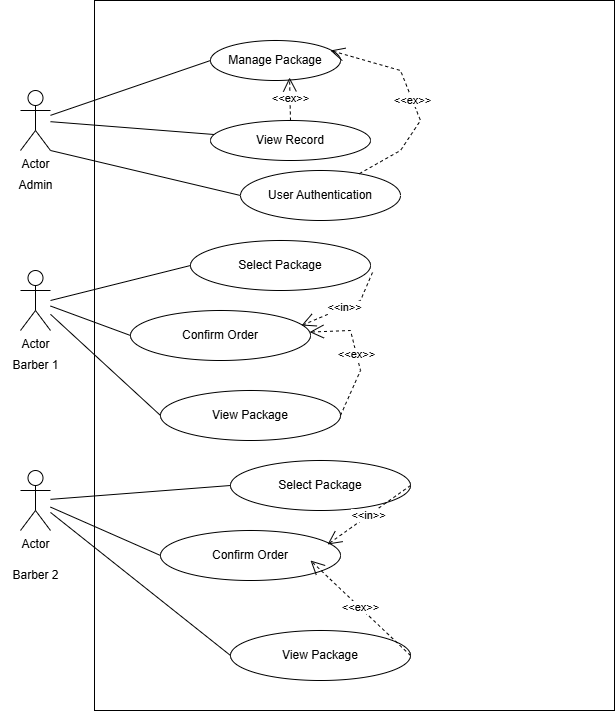

The diagram above was exported from draw.io. Its source (the exported page's mxGraphModel, read from the mxfile embedded in the PNG):
<mxGraphModel dx="1426" dy="912" grid="1" gridSize="10" guides="1" tooltips="1" connect="1" arrows="1" fold="1" page="1" pageScale="1" pageWidth="827" pageHeight="1169" background="#ffffff" math="0" shadow="0">
  <root>
    <mxCell id="0" />
    <mxCell id="1" parent="0" />
    <mxCell id="2Mha2fKIRoHxfmYO0JyU-1" value="" style="verticalLabelPosition=bottom;verticalAlign=top;html=1;shape=mxgraph.basic.rect;fillColor2=none;strokeWidth=1;size=20;indent=5;" vertex="1" parent="1">
      <mxGeometry x="154" y="180" width="520" height="710" as="geometry" />
    </mxCell>
    <mxCell id="2Mha2fKIRoHxfmYO0JyU-2" value="Actor" style="shape=umlActor;verticalLabelPosition=bottom;verticalAlign=top;html=1;outlineConnect=0;" vertex="1" parent="1">
      <mxGeometry x="80" y="270" width="30" height="60" as="geometry" />
    </mxCell>
    <mxCell id="2Mha2fKIRoHxfmYO0JyU-4" value="Actor" style="shape=umlActor;verticalLabelPosition=bottom;verticalAlign=top;html=1;outlineConnect=0;" vertex="1" parent="1">
      <mxGeometry x="80" y="650" width="30" height="60" as="geometry" />
    </mxCell>
    <object label="Manage Package" id="2Mha2fKIRoHxfmYO0JyU-6">
      <mxCell style="ellipse;whiteSpace=wrap;html=1;align=center;" vertex="1" parent="1">
        <mxGeometry x="270" y="220" width="130" height="40" as="geometry" />
      </mxCell>
    </object>
    <mxCell id="2Mha2fKIRoHxfmYO0JyU-7" value="View Record" style="ellipse;whiteSpace=wrap;html=1;align=center;" vertex="1" parent="1">
      <mxGeometry x="270" y="300" width="160" height="40" as="geometry" />
    </mxCell>
    <mxCell id="2Mha2fKIRoHxfmYO0JyU-8" value="User Authentication" style="ellipse;whiteSpace=wrap;html=1;align=center;" vertex="1" parent="1">
      <mxGeometry x="300" y="350" width="160" height="50" as="geometry" />
    </mxCell>
    <mxCell id="2Mha2fKIRoHxfmYO0JyU-10" value="&amp;lt;&amp;lt;ex&amp;gt;&amp;gt;" style="endArrow=open;endSize=12;dashed=1;html=1;rounded=0;" edge="1" parent="1" source="2Mha2fKIRoHxfmYO0JyU-8">
      <mxGeometry width="160" relative="1" as="geometry">
        <mxPoint x="330" y="510" as="sourcePoint" />
        <mxPoint x="390" y="230" as="targetPoint" />
        <Array as="points">
          <mxPoint x="460" y="330" />
          <mxPoint x="480" y="300" />
          <mxPoint x="460" y="250" />
        </Array>
      </mxGeometry>
    </mxCell>
    <mxCell id="2Mha2fKIRoHxfmYO0JyU-12" value="&amp;lt;&amp;lt;ex&amp;gt;&amp;gt;" style="endArrow=open;endSize=12;dashed=1;html=1;rounded=0;exitX=0.5;exitY=0;exitDx=0;exitDy=0;entryX=0.608;entryY=0.925;entryDx=0;entryDy=0;entryPerimeter=0;" edge="1" parent="1" source="2Mha2fKIRoHxfmYO0JyU-7" target="2Mha2fKIRoHxfmYO0JyU-6">
      <mxGeometry width="160" relative="1" as="geometry">
        <mxPoint x="346" y="360" as="sourcePoint" />
        <mxPoint x="350" y="280" as="targetPoint" />
        <Array as="points" />
      </mxGeometry>
    </mxCell>
    <mxCell id="2Mha2fKIRoHxfmYO0JyU-13" value="Select Package" style="ellipse;whiteSpace=wrap;html=1;align=center;" vertex="1" parent="1">
      <mxGeometry x="250" y="420" width="180" height="50" as="geometry" />
    </mxCell>
    <mxCell id="2Mha2fKIRoHxfmYO0JyU-14" value="Confirm Order" style="ellipse;whiteSpace=wrap;html=1;align=center;" vertex="1" parent="1">
      <mxGeometry x="190" y="490" width="180" height="50" as="geometry" />
    </mxCell>
    <mxCell id="2Mha2fKIRoHxfmYO0JyU-15" value="View Package" style="ellipse;whiteSpace=wrap;html=1;align=center;" vertex="1" parent="1">
      <mxGeometry x="220" y="570" width="180" height="50" as="geometry" />
    </mxCell>
    <mxCell id="2Mha2fKIRoHxfmYO0JyU-17" value="&amp;lt;&amp;lt;in&amp;gt;&amp;gt;" style="endArrow=open;endSize=12;dashed=1;html=1;rounded=0;entryX=0.95;entryY=0.3;entryDx=0;entryDy=0;entryPerimeter=0;exitX=1.011;exitY=0.64;exitDx=0;exitDy=0;exitPerimeter=0;" edge="1" parent="1" source="2Mha2fKIRoHxfmYO0JyU-13" target="2Mha2fKIRoHxfmYO0JyU-14">
      <mxGeometry x="0.0064" width="160" relative="1" as="geometry">
        <mxPoint x="350" y="290" as="sourcePoint" />
        <mxPoint x="349" y="257" as="targetPoint" />
        <Array as="points">
          <mxPoint x="420" y="480" />
        </Array>
        <mxPoint as="offset" />
      </mxGeometry>
    </mxCell>
    <mxCell id="2Mha2fKIRoHxfmYO0JyU-18" value="&amp;lt;&amp;lt;ex&amp;gt;&amp;gt;" style="endArrow=open;endSize=12;dashed=1;html=1;rounded=0;exitX=1;exitY=0.5;exitDx=0;exitDy=0;" edge="1" parent="1" source="2Mha2fKIRoHxfmYO0JyU-15" target="2Mha2fKIRoHxfmYO0JyU-14">
      <mxGeometry width="160" relative="1" as="geometry">
        <mxPoint x="394" y="438" as="sourcePoint" />
        <mxPoint x="401" y="495" as="targetPoint" />
        <Array as="points">
          <mxPoint x="420" y="550" />
          <mxPoint x="410" y="510" />
        </Array>
      </mxGeometry>
    </mxCell>
    <mxCell id="2Mha2fKIRoHxfmYO0JyU-19" value="Select Package" style="ellipse;whiteSpace=wrap;html=1;align=center;" vertex="1" parent="1">
      <mxGeometry x="290" y="640" width="180" height="50" as="geometry" />
    </mxCell>
    <mxCell id="2Mha2fKIRoHxfmYO0JyU-20" value="Confirm Order" style="ellipse;whiteSpace=wrap;html=1;align=center;" vertex="1" parent="1">
      <mxGeometry x="220" y="710" width="180" height="50" as="geometry" />
    </mxCell>
    <mxCell id="2Mha2fKIRoHxfmYO0JyU-21" value="View Package" style="ellipse;whiteSpace=wrap;html=1;align=center;" vertex="1" parent="1">
      <mxGeometry x="290" y="810" width="180" height="50" as="geometry" />
    </mxCell>
    <mxCell id="2Mha2fKIRoHxfmYO0JyU-23" value="&amp;lt;&amp;lt;ex&amp;gt;&amp;gt;" style="endArrow=open;endSize=12;dashed=1;html=1;rounded=0;exitX=1;exitY=0.5;exitDx=0;exitDy=0;" edge="1" parent="1" source="2Mha2fKIRoHxfmYO0JyU-21">
      <mxGeometry width="160" relative="1" as="geometry">
        <mxPoint x="330" y="610" as="sourcePoint" />
        <mxPoint x="370" y="740" as="targetPoint" />
      </mxGeometry>
    </mxCell>
    <mxCell id="2Mha2fKIRoHxfmYO0JyU-24" value="&amp;lt;&amp;lt;in&amp;gt;&amp;gt;" style="endArrow=open;endSize=12;dashed=1;html=1;rounded=0;exitX=1;exitY=0.5;exitDx=0;exitDy=0;entryX=0.928;entryY=0.28;entryDx=0;entryDy=0;entryPerimeter=0;" edge="1" parent="1" source="2Mha2fKIRoHxfmYO0JyU-19" target="2Mha2fKIRoHxfmYO0JyU-20">
      <mxGeometry width="160" relative="1" as="geometry">
        <mxPoint x="330" y="610" as="sourcePoint" />
        <mxPoint x="490" y="610" as="targetPoint" />
      </mxGeometry>
    </mxCell>
    <mxCell id="2Mha2fKIRoHxfmYO0JyU-26" value="" style="endArrow=none;html=1;rounded=0;entryX=0;entryY=0.5;entryDx=0;entryDy=0;" edge="1" parent="1" source="2Mha2fKIRoHxfmYO0JyU-2" target="2Mha2fKIRoHxfmYO0JyU-6">
      <mxGeometry width="50" height="50" relative="1" as="geometry">
        <mxPoint x="390" y="540" as="sourcePoint" />
        <mxPoint x="440" y="490" as="targetPoint" />
      </mxGeometry>
    </mxCell>
    <mxCell id="2Mha2fKIRoHxfmYO0JyU-27" value="" style="endArrow=none;html=1;rounded=0;" edge="1" parent="1" source="2Mha2fKIRoHxfmYO0JyU-2" target="2Mha2fKIRoHxfmYO0JyU-7">
      <mxGeometry width="50" height="50" relative="1" as="geometry">
        <mxPoint x="390" y="540" as="sourcePoint" />
        <mxPoint x="440" y="490" as="targetPoint" />
      </mxGeometry>
    </mxCell>
    <mxCell id="2Mha2fKIRoHxfmYO0JyU-28" value="" style="endArrow=none;html=1;rounded=0;exitX=1;exitY=1;exitDx=0;exitDy=0;exitPerimeter=0;entryX=0;entryY=0.5;entryDx=0;entryDy=0;" edge="1" parent="1" source="2Mha2fKIRoHxfmYO0JyU-2" target="2Mha2fKIRoHxfmYO0JyU-8">
      <mxGeometry width="50" height="50" relative="1" as="geometry">
        <mxPoint x="390" y="540" as="sourcePoint" />
        <mxPoint x="440" y="490" as="targetPoint" />
      </mxGeometry>
    </mxCell>
    <mxCell id="2Mha2fKIRoHxfmYO0JyU-29" value="" style="endArrow=none;html=1;rounded=0;entryX=0;entryY=0.5;entryDx=0;entryDy=0;" edge="1" parent="1" target="2Mha2fKIRoHxfmYO0JyU-13">
      <mxGeometry width="50" height="50" relative="1" as="geometry">
        <mxPoint x="110" y="480" as="sourcePoint" />
        <mxPoint x="440" y="490" as="targetPoint" />
      </mxGeometry>
    </mxCell>
    <mxCell id="2Mha2fKIRoHxfmYO0JyU-30" value="" style="endArrow=none;html=1;rounded=0;entryX=0;entryY=0.5;entryDx=0;entryDy=0;" edge="1" parent="1" source="2Mha2fKIRoHxfmYO0JyU-3" target="2Mha2fKIRoHxfmYO0JyU-14">
      <mxGeometry width="50" height="50" relative="1" as="geometry">
        <mxPoint x="390" y="540" as="sourcePoint" />
        <mxPoint x="440" y="490" as="targetPoint" />
      </mxGeometry>
    </mxCell>
    <mxCell id="2Mha2fKIRoHxfmYO0JyU-31" value="" style="endArrow=none;html=1;rounded=0;entryX=0;entryY=0.5;entryDx=0;entryDy=0;" edge="1" parent="1" source="2Mha2fKIRoHxfmYO0JyU-3" target="2Mha2fKIRoHxfmYO0JyU-15">
      <mxGeometry width="50" height="50" relative="1" as="geometry">
        <mxPoint x="390" y="540" as="sourcePoint" />
        <mxPoint x="440" y="490" as="targetPoint" />
      </mxGeometry>
    </mxCell>
    <mxCell id="2Mha2fKIRoHxfmYO0JyU-32" value="" style="endArrow=none;html=1;rounded=0;entryX=0;entryY=0.5;entryDx=0;entryDy=0;" edge="1" parent="1" source="2Mha2fKIRoHxfmYO0JyU-4" target="2Mha2fKIRoHxfmYO0JyU-19">
      <mxGeometry width="50" height="50" relative="1" as="geometry">
        <mxPoint x="390" y="740" as="sourcePoint" />
        <mxPoint x="440" y="690" as="targetPoint" />
      </mxGeometry>
    </mxCell>
    <mxCell id="2Mha2fKIRoHxfmYO0JyU-33" value="" style="endArrow=none;html=1;rounded=0;entryX=0;entryY=0.5;entryDx=0;entryDy=0;" edge="1" parent="1" source="2Mha2fKIRoHxfmYO0JyU-4" target="2Mha2fKIRoHxfmYO0JyU-20">
      <mxGeometry width="50" height="50" relative="1" as="geometry">
        <mxPoint x="390" y="740" as="sourcePoint" />
        <mxPoint x="440" y="690" as="targetPoint" />
      </mxGeometry>
    </mxCell>
    <mxCell id="2Mha2fKIRoHxfmYO0JyU-34" value="" style="endArrow=none;html=1;rounded=0;entryX=0;entryY=0.5;entryDx=0;entryDy=0;" edge="1" parent="1" source="2Mha2fKIRoHxfmYO0JyU-4" target="2Mha2fKIRoHxfmYO0JyU-21">
      <mxGeometry width="50" height="50" relative="1" as="geometry">
        <mxPoint x="390" y="740" as="sourcePoint" />
        <mxPoint x="440" y="690" as="targetPoint" />
      </mxGeometry>
    </mxCell>
    <mxCell id="2Mha2fKIRoHxfmYO0JyU-45" value="Admin" style="text;html=1;align=center;verticalAlign=middle;resizable=0;points=[];autosize=1;strokeColor=none;fillColor=none;" vertex="1" parent="1">
      <mxGeometry x="65" y="350" width="60" height="30" as="geometry" />
    </mxCell>
    <mxCell id="2Mha2fKIRoHxfmYO0JyU-3" value="Actor" style="shape=umlActor;verticalLabelPosition=bottom;verticalAlign=top;html=1;outlineConnect=0;" vertex="1" parent="1">
      <mxGeometry x="80" y="450" width="30" height="60" as="geometry" />
    </mxCell>
    <mxCell id="2Mha2fKIRoHxfmYO0JyU-48" value="Barber 1" style="text;html=1;align=center;verticalAlign=middle;resizable=0;points=[];autosize=1;strokeColor=none;fillColor=none;" vertex="1" parent="1">
      <mxGeometry x="60" y="530" width="70" height="30" as="geometry" />
    </mxCell>
    <mxCell id="2Mha2fKIRoHxfmYO0JyU-49" value="Barber 2" style="text;html=1;align=center;verticalAlign=middle;resizable=0;points=[];autosize=1;strokeColor=none;fillColor=none;" vertex="1" parent="1">
      <mxGeometry x="60" y="740" width="70" height="30" as="geometry" />
    </mxCell>
  </root>
</mxGraphModel>